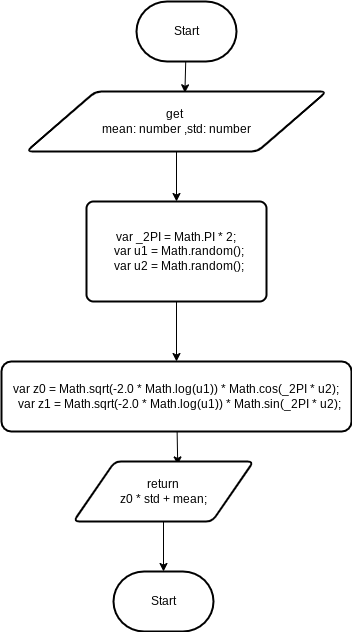

The diagram above was exported from draw.io. Its source (the exported page's mxGraphModel, read from the mxfile embedded in the PNG):
<mxGraphModel dx="489" dy="273" grid="1" gridSize="10" guides="1" tooltips="1" connect="1" arrows="1" fold="1" page="1" pageScale="1" pageWidth="827" pageHeight="1169" math="0" shadow="0">
  <root>
    <mxCell id="0" />
    <mxCell id="1" parent="0" />
    <mxCell id="3" style="edgeStyle=none;html=1;entryX=0.528;entryY=0.022;entryDx=0;entryDy=0;entryPerimeter=0;" parent="1" source="2" target="4" edge="1">
      <mxGeometry relative="1" as="geometry">
        <mxPoint x="264.22" y="128.44" as="targetPoint" />
      </mxGeometry>
    </mxCell>
    <mxCell id="2" value="Start" style="strokeWidth=2;html=1;shape=mxgraph.flowchart.terminator;whiteSpace=wrap;" parent="1" vertex="1">
      <mxGeometry x="210" y="30" width="100" height="60" as="geometry" />
    </mxCell>
    <mxCell id="5" style="edgeStyle=none;html=1;entryX=0.5;entryY=0;entryDx=0;entryDy=0;" edge="1" parent="1" source="4" target="6">
      <mxGeometry relative="1" as="geometry">
        <mxPoint x="250" y="220" as="targetPoint" />
      </mxGeometry>
    </mxCell>
    <mxCell id="4" value="get&amp;nbsp;&lt;br&gt;mean: number ,std: number" style="shape=parallelogram;html=1;strokeWidth=2;perimeter=parallelogramPerimeter;whiteSpace=wrap;rounded=1;arcSize=12;size=0.23;" vertex="1" parent="1">
      <mxGeometry x="100" y="120" width="300" height="60" as="geometry" />
    </mxCell>
    <mxCell id="8" value="" style="edgeStyle=none;html=1;" edge="1" parent="1" source="6" target="7">
      <mxGeometry relative="1" as="geometry" />
    </mxCell>
    <mxCell id="6" value="&lt;div&gt;var _2PI = Math.PI * 2;&lt;/div&gt;&lt;div&gt;&amp;nbsp; var u1 = Math.random();&lt;/div&gt;&lt;div&gt;&amp;nbsp; var u2 = Math.random();&lt;/div&gt;" style="rounded=1;whiteSpace=wrap;html=1;absoluteArcSize=1;arcSize=14;strokeWidth=2;" vertex="1" parent="1">
      <mxGeometry x="160" y="230" width="180" height="100" as="geometry" />
    </mxCell>
    <mxCell id="10" style="edgeStyle=none;html=1;entryX=0.579;entryY=0.057;entryDx=0;entryDy=0;entryPerimeter=0;" edge="1" parent="1" source="7" target="9">
      <mxGeometry relative="1" as="geometry" />
    </mxCell>
    <mxCell id="7" value="&lt;div&gt;var z0 = Math.sqrt(-2.0 * Math.log(u1)) * Math.cos(_2PI * u2);&lt;/div&gt;&lt;div&gt;&amp;nbsp; var z1 = Math.sqrt(-2.0 * Math.log(u1)) * Math.sin(_2PI * u2);&lt;/div&gt;" style="rounded=1;whiteSpace=wrap;html=1;arcSize=14;strokeWidth=2;" vertex="1" parent="1">
      <mxGeometry x="75" y="390" width="350" height="70" as="geometry" />
    </mxCell>
    <mxCell id="11" style="edgeStyle=none;html=1;entryX=0.5;entryY=0;entryDx=0;entryDy=0;entryPerimeter=0;" edge="1" parent="1" source="9" target="12">
      <mxGeometry relative="1" as="geometry">
        <mxPoint x="237" y="600" as="targetPoint" />
      </mxGeometry>
    </mxCell>
    <mxCell id="9" value="return&lt;br&gt;z0 * std + mean;" style="shape=parallelogram;html=1;strokeWidth=2;perimeter=parallelogramPerimeter;whiteSpace=wrap;rounded=1;arcSize=12;size=0.23;" vertex="1" parent="1">
      <mxGeometry x="147" y="490" width="180" height="60" as="geometry" />
    </mxCell>
    <mxCell id="12" value="Start" style="strokeWidth=2;html=1;shape=mxgraph.flowchart.terminator;whiteSpace=wrap;" vertex="1" parent="1">
      <mxGeometry x="187" y="600" width="100" height="60" as="geometry" />
    </mxCell>
  </root>
</mxGraphModel>